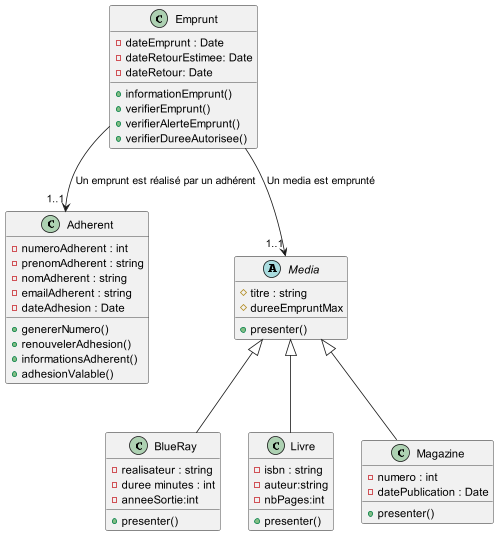

The diagram above was rendered by PlantUML. Its source (embedded in the PNG):
@startuml
'https://plantuml.com/sequence-diagram
Class Adherent{
    -numeroAdherent : int
    -prenomAdherent : string
    -nomAdherent : string
    -emailAdherent : string
    -dateAdhesion : Date
    +genererNumero()
    +renouvelerAdhesion()
    +informationsAdherent()
    +adhesionValable()

}
Abstract Class Media{
    #titre : string
    #dureeEmpruntMax
    +presenter()
}
Class BlueRay{
    -realisateur : string
    -duree minutes : int
    -anneeSortie:int

    +presenter()

}

Class Livre{
    -isbn : string
    -auteur:string
    -nbPages:int

    +presenter()

}

Class Magazine{
    -numero : int
    -datePublication : Date

    +presenter()

}

Class Emprunt{
    -dateEmprunt : Date
    -dateRetourEstimee: Date
    -dateRetour: Date
    +informationEmprunt()
    +verifierEmprunt()
    +verifierAlerteEmprunt()
    +verifierDureeAutorisee()
}
Media <|-- Livre
Media <|-- BlueRay
Media <|-- Magazine

Emprunt  --> "1..1" Media : Un media est emprunté
Emprunt --> "1..1" Adherent : Un emprunt est réalisé par un adhérent


@enduml